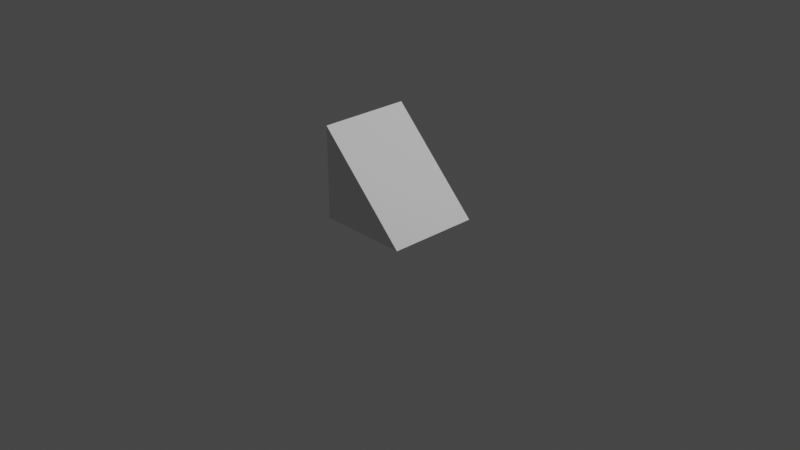 # Source: Ramp.blend  (saved by Blender 2.82.7; exported with 4.5.12 LTS)
import bpy
from mathutils import Matrix  # noqa: F401  (used for matrix-valued properties, if any)

bpy.ops.wm.read_factory_settings(use_empty=True)
scene = bpy.context.scene
scene.name = 'Scene'

# ---- collections
col_collection = bpy.data.collections.new('Collection'); scene.collection.children.link(col_collection)

# ---- world
world_world = bpy.data.worlds.new('World'); scene.world = world_world
world_world.use_nodes = True; world_world.node_tree.nodes.clear()
_N = world_world.node_tree.nodes; _L = world_world.node_tree.links
n0 = _N.new('ShaderNodeOutputWorld'); n0.name = 'World Output'; n0.location = (300, 300)
n1 = _N.new('ShaderNodeBackground'); n1.name = 'Background'; n1.location = (10, 300)
n1.inputs[0].default_value = (0.05088, 0.05088, 0.05088, 1.0)
_L.new(n1.outputs[0], n0.inputs[0])
n0.is_active_output = True
world_world.color = (0.05088, 0.05088, 0.05088)
world_world.use_sun_shadow = False
world_world.sun_shadow_jitter_overblur = 0.0

# ---- cameras
cam_camera = bpy.data.cameras.new('Camera')
cam_camera.clip_end = 100.0
cam_camera.ortho_scale = 7.314

# ---- lights
light_light = bpy.data.lights.new('Light', 'POINT')
light_light.transmission_factor = 0.0
light_light.energy = 1000.0
light_light.shadow_soft_size = 0.1
light_light.shadow_maximum_resolution = 0.006
light_light.use_absolute_resolution = True

# ---- meshes
me_cube_001 = bpy.data.meshes.new('Cube.001')
me_cube_001.from_pydata([(-0.5, -0.5, 0.0), (-0.5, -0.5, 1.0), (-0.5, 0.5, 0.0), (-0.5, 0.5, 1.0), (0.5, -0.5, 0.0), (0.5, -0.5, 0.0), (0.5, 0.5, 0.0), (0.5, 0.5, 0.0)], [], [(0, 1, 3, 2), (2, 3, 7, 6), (6, 7, 5, 4), (4, 5, 1, 0), (2, 6, 4, 0), (7, 3, 1, 5)])
_uv = me_cube_001.uv_layers.new(name='UVMap')
_uv.uv.foreach_set('vector', [0.375, 0.0, 0.625, 0.0, 0.625, 0.25, 0.375, 0.25, 0.375, 0.25, 0.625, 0.25, 0.625, 0.5, 0.375, 0.5, 0.375, 0.5, 0.625, 0.5, 0.625, 0.75, 0.375, 0.75, 0.375, 0.75, 0.625, 0.75, 0.625, 1.0, 0.375, 1.0, 0.125, 0.5, 0.375, 0.5, 0.375, 0.75, 0.125, 0.75, 0.625, 0.5, 0.875, 0.5, 0.875, 0.75, 0.625, 0.75])
me_cube_001.use_remesh_fix_poles = True
me_cube_001.use_remesh_preserve_attributes = False
me_cube_001.use_mirror_vertex_groups = False
me_cube_001.update()

# ---- objects
ob_light = bpy.data.objects.new('Light', light_light)
ob_camera = bpy.data.objects.new('Camera', cam_camera)
ob_ramp = bpy.data.objects.new('Ramp', me_cube_001)

# ---- transforms, parenting, visibility, modifiers, constraints
ob_light.location = (4.076, 1.005, 5.904)
ob_light.rotation_euler = (0.6503, 0.05522, 1.866)
ob_light.lock_rotations_4d = False
ob_light.empty_display_type = 'ARROWS'
ob_light.color = (0.0, 0.0, 0.0, 0.0)
ob_light.lineart.crease_threshold = 0.0
ob_camera.location = (7.359, -6.926, 4.958)
ob_camera.rotation_euler = (1.109, 0.0, 0.8149)
ob_camera.lock_rotations_4d = False
ob_camera.empty_display_type = 'ARROWS'
ob_camera.color = (0.0, 0.0, 0.0, 0.0)
ob_camera.display_type = 'WIRE'
ob_camera.lineart.crease_threshold = 0.0
ob_ramp.location = (0.0, 0.0, 0.0)
ob_ramp.lineart.crease_threshold = 0.0

# ---- collection membership
col_collection.objects.link(ob_light)
col_collection.objects.link(ob_camera)
col_collection.objects.link(ob_ramp)

# ---- scene / render settings (as saved in the file)
scene.camera = ob_camera
scene.frame_start = 1; scene.frame_end = 250; scene.frame_set(1)
scene.render.engine = 'BLENDER_EEVEE_NEXT'
scene.cycles.use_denoising = False
scene.cycles.samples = 128
scene.cycles.sampling_pattern = 'TABULATED_SOBOL'
scene.cycles.use_adaptive_sampling = False
scene.cycles.use_light_tree = False
scene.view_settings.view_transform = 'Filmic'
bpy.context.view_layer.update()
